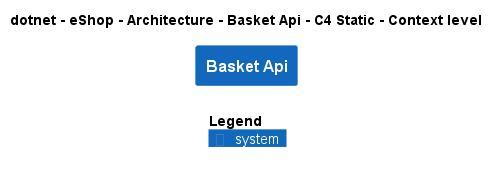

The diagram above was rendered by PlantUML. Its source (embedded in the PNG):
@startuml
!include ..\..\..\..\..\.c4s\C4_Context.puml

AddElementTag("c4interflow:lifecycle:new", $bgColor=green, $fontColor=#ffffff, $borderColor=green, $shadowing="False")
AddElementTag("c4interflow:lifecycle:changed", $bgColor=orange, $fontColor=#ffffff, $borderColor=orange, $shadowing="False")
AddElementTag("c4interflow:lifecycle:removed", $bgColor=red, $fontColor=#ffffff, $borderColor=red, $shadowing="False")

AddRelTag("c4interflow:lifecycle:new", $textColor=green, $lineColor=green)
AddRelTag("c4interflow:lifecycle:changed", $textColor=orange, $lineColor=orange)
AddRelTag("c4interflow:lifecycle:removed", $textColor=red, $lineColor=red)

SHOW_PERSON_PORTRAIT()
LAYOUT_TOP_DOWN()

skinparam linetype polyline

title dotnet - eShop - Architecture - Basket Api - C4 Static - Context level

System(dotnet.eShop.Architecture.SoftwareSystems.BasketApi, "Basket Api", "")



SHOW_LEGEND()
@enduml